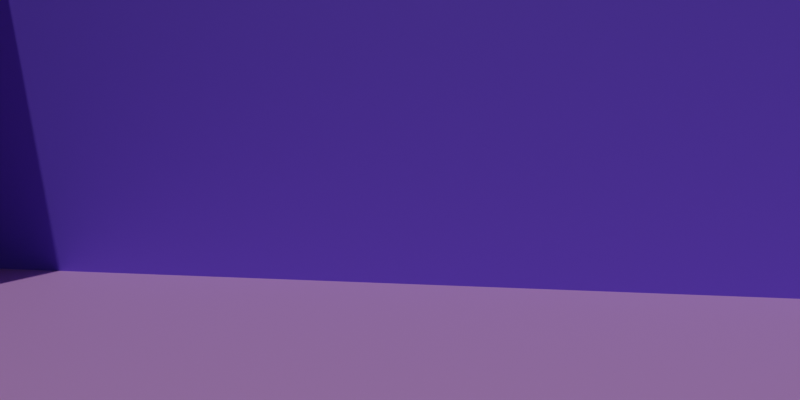 # Source: Random_Content_Sun.blend  (saved by Blender 2.93.21; exported with 4.5.12 LTS)
import bpy
from mathutils import Matrix  # noqa: F401  (used for matrix-valued properties, if any)

bpy.ops.wm.read_factory_settings(use_empty=True)
scene = bpy.context.scene
scene.name = 'Scene'

# ---- collections
col_collection = bpy.data.collections.new('Collection'); scene.collection.children.link(col_collection)

# ---- materials (node trees are filled in below, after node groups)
mat_wall_col_004 = bpy.data.materials.new('Wall Col.004')
mat_wall_col_002 = bpy.data.materials.new('Wall Col.002')
mat_wall_col_001 = bpy.data.materials.new('Wall Col.001')
mat_wall_col = bpy.data.materials.new('Wall Col')
mat_wall_col_003 = bpy.data.materials.new('Wall Col.003')

# ---- material node trees
mat_wall_col_004.use_nodes = True; mat_wall_col_004.node_tree.nodes.clear()
_N = mat_wall_col_004.node_tree.nodes; _L = mat_wall_col_004.node_tree.links
n0 = _N.new('ShaderNodeBsdfPrincipled'); n0.name = 'Principled BSDF'; n0.location = (10, 300)
n0.distribution = 'GGX'
n0.subsurface_method = 'BURLEY'
n0.inputs[0].default_value = (0.7247, 0.3595, 0.8111, 1.0)
n0.inputs[3].default_value = 1.45
n0.inputs[27].default_value = (0.0, 0.0, 0.0, 1.0)
n0.inputs[28].default_value = 1.0
n1 = _N.new('ShaderNodeOutputMaterial'); n1.name = 'Material Output'; n1.location = (300, 300)
_L.new(n0.outputs[0], n1.inputs[0])
n1.is_active_output = True
mat_wall_col_002.use_nodes = True; mat_wall_col_002.node_tree.nodes.clear()
_N = mat_wall_col_002.node_tree.nodes; _L = mat_wall_col_002.node_tree.links
n0 = _N.new('ShaderNodeBsdfPrincipled'); n0.name = 'Principled BSDF'; n0.location = (10, 300)
n0.distribution = 'GGX'
n0.subsurface_method = 'BURLEY'
n0.inputs[0].default_value = (0.5172, 0.6334, 0.7392, 1.0)
n0.inputs[3].default_value = 1.45
n0.inputs[27].default_value = (0.0, 0.0, 0.0, 1.0)
n0.inputs[28].default_value = 1.0
n1 = _N.new('ShaderNodeOutputMaterial'); n1.name = 'Material Output'; n1.location = (300, 300)
_L.new(n0.outputs[0], n1.inputs[0])
n1.is_active_output = True
mat_wall_col_001.use_nodes = True; mat_wall_col_001.node_tree.nodes.clear()
_N = mat_wall_col_001.node_tree.nodes; _L = mat_wall_col_001.node_tree.links
n0 = _N.new('ShaderNodeBsdfPrincipled'); n0.name = 'Principled BSDF'; n0.location = (10, 300)
n0.distribution = 'GGX'
n0.subsurface_method = 'BURLEY'
n0.inputs[0].default_value = (0.2401, 0.01783, 0.2829, 1.0)
n0.inputs[3].default_value = 1.45
n0.inputs[27].default_value = (0.0, 0.0, 0.0, 1.0)
n0.inputs[28].default_value = 1.0
n1 = _N.new('ShaderNodeOutputMaterial'); n1.name = 'Material Output'; n1.location = (300, 300)
_L.new(n0.outputs[0], n1.inputs[0])
n1.is_active_output = True
mat_wall_col.use_nodes = True; mat_wall_col.node_tree.nodes.clear()
_N = mat_wall_col.node_tree.nodes; _L = mat_wall_col.node_tree.links
n0 = _N.new('ShaderNodeBsdfPrincipled'); n0.name = 'Principled BSDF'; n0.location = (10, 300)
n0.distribution = 'GGX'
n0.subsurface_method = 'BURLEY'
n0.inputs[0].default_value = (0.2301, 0.1361, 0.9214, 1.0)
n0.inputs[3].default_value = 1.45
n0.inputs[27].default_value = (0.0, 0.0, 0.0, 1.0)
n0.inputs[28].default_value = 1.0
n1 = _N.new('ShaderNodeOutputMaterial'); n1.name = 'Material Output'; n1.location = (300, 300)
_L.new(n0.outputs[0], n1.inputs[0])
n1.is_active_output = True
mat_wall_col_003.use_nodes = True; mat_wall_col_003.node_tree.nodes.clear()
_N = mat_wall_col_003.node_tree.nodes; _L = mat_wall_col_003.node_tree.links
n0 = _N.new('ShaderNodeBsdfPrincipled'); n0.name = 'Principled BSDF'; n0.location = (10, 300)
n0.distribution = 'GGX'
n0.subsurface_method = 'BURLEY'
n0.inputs[0].default_value = (0.1456, 0.5079, 0.3202, 1.0)
n0.inputs[3].default_value = 1.45
n0.inputs[27].default_value = (0.0, 0.0, 0.0, 1.0)
n0.inputs[28].default_value = 1.0
n1 = _N.new('ShaderNodeOutputMaterial'); n1.name = 'Material Output'; n1.location = (300, 300)
_L.new(n0.outputs[0], n1.inputs[0])
n1.is_active_output = True

# ---- world
world_world = bpy.data.worlds.new('World'); scene.world = world_world
world_world.use_nodes = True; world_world.node_tree.nodes.clear()
_N = world_world.node_tree.nodes; _L = world_world.node_tree.links
n0 = _N.new('ShaderNodeOutputWorld'); n0.name = 'World Output'; n0.location = (300, 300)
n1 = _N.new('ShaderNodeBackground'); n1.name = 'Background'; n1.location = (10, 300)
n1.inputs[0].default_value = (0.05088, 0.05088, 0.05088, 1.0)
_L.new(n1.outputs[0], n0.inputs[0])
n0.is_active_output = True
world_world.color = (0.05088, 0.05088, 0.05088)
world_world.use_sun_shadow = False
world_world.sun_shadow_jitter_overblur = 0.0

# ---- cameras
cam_camera = bpy.data.cameras.new('Camera')
cam_camera.clip_end = 100.0
cam_camera.lens = 30.0
cam_camera.ortho_scale = 7.314

# ---- lights
light_sun_001 = bpy.data.lights.new('Sun.001', 'SUN')
light_sun_001.transmission_factor = 0.0
light_sun_001.energy = 1.0
light_sun_001.shadow_soft_size = 0.125

# ---- meshes
me_cube = bpy.data.meshes.new('Cube')
me_cube.from_pydata([(1.0, 1.0, 1.0), (1.0, 1.0, -1.0), (1.0, -1.0, 1.0), (1.0, -1.0, -1.0), (-1.0, 1.0, 1.0), (-1.0, 1.0, -1.0), (-1.0, -1.0, 1.0), (-1.0, -1.0, -1.0)], [], [(0, 4, 6, 2), (3, 2, 6, 7), (7, 6, 4, 5), (5, 1, 3, 7), (1, 0, 2, 3), (5, 4, 0, 1)])
_uv = me_cube.uv_layers.new(name='UVMap')
_uv.uv.foreach_set('vector', [0.625, 0.5, 0.875, 0.5, 0.875, 0.75, 0.625, 0.75, 0.375, 0.75, 0.625, 0.75, 0.625, 1.0, 0.375, 1.0, 0.375, 0.0, 0.625, 0.0, 0.625, 0.25, 0.375, 0.25, 0.125, 0.5, 0.375, 0.5, 0.375, 0.75, 0.125, 0.75, 0.375, 0.5, 0.625, 0.5, 0.625, 0.75, 0.375, 0.75, 0.375, 0.25, 0.625, 0.25, 0.625, 0.5, 0.375, 0.5])
me_cube.materials.append(mat_wall_col_004)
me_cube.use_remesh_preserve_volume = False
me_cube.use_remesh_preserve_attributes = False
me_cube.use_mirror_vertex_groups = False
me_cube.update()
me_cube_001 = bpy.data.meshes.new('Cube.001')
me_cube_001.from_pydata([(-1.0, -1.0, -1.0), (-1.0, -1.0, 1.0), (-1.0, 1.0, -1.0), (-1.0, 1.0, 1.0), (1.0, -1.0, -1.0), (1.0, -1.0, 1.0), (1.0, 1.0, -1.0), (1.0, 1.0, 1.0)], [], [(0, 1, 3, 2), (2, 3, 7, 6), (6, 7, 5, 4), (4, 5, 1, 0), (2, 6, 4, 0), (7, 3, 1, 5)])
_uv = me_cube_001.uv_layers.new(name='UVMap')
_uv.uv.foreach_set('vector', [0.375, 0.0, 0.625, 0.0, 0.625, 0.25, 0.375, 0.25, 0.375, 0.25, 0.625, 0.25, 0.625, 0.5, 0.375, 0.5, 0.375, 0.5, 0.625, 0.5, 0.625, 0.75, 0.375, 0.75, 0.375, 0.75, 0.625, 0.75, 0.625, 1.0, 0.375, 1.0, 0.125, 0.5, 0.375, 0.5, 0.375, 0.75, 0.125, 0.75, 0.625, 0.5, 0.875, 0.5, 0.875, 0.75, 0.625, 0.75])
me_cube_001.materials.append(mat_wall_col_002)
me_cube_001.use_remesh_fix_poles = True
me_cube_001.use_remesh_preserve_attributes = False
me_cube_001.update()
me_cube_002 = bpy.data.meshes.new('Cube.002')
me_cube_002.from_pydata([(-1.0, -1.0, -1.0), (-1.0, -1.0, 1.0), (-1.0, 1.0, -1.0), (-1.0, 1.0, 1.0), (1.0, -1.0, -1.0), (1.0, -1.0, 1.0), (1.0, 1.0, -1.0), (1.0, 1.0, 1.0)], [], [(0, 1, 3, 2), (2, 3, 7, 6), (6, 7, 5, 4), (4, 5, 1, 0), (2, 6, 4, 0), (7, 3, 1, 5)])
_uv = me_cube_002.uv_layers.new(name='UVMap')
_uv.uv.foreach_set('vector', [0.375, 0.0, 0.625, 0.0, 0.625, 0.25, 0.375, 0.25, 0.375, 0.25, 0.625, 0.25, 0.625, 0.5, 0.375, 0.5, 0.375, 0.5, 0.625, 0.5, 0.625, 0.75, 0.375, 0.75, 0.375, 0.75, 0.625, 0.75, 0.625, 1.0, 0.375, 1.0, 0.125, 0.5, 0.375, 0.5, 0.375, 0.75, 0.125, 0.75, 0.625, 0.5, 0.875, 0.5, 0.875, 0.75, 0.625, 0.75])
me_cube_002.materials.append(mat_wall_col_001)
me_cube_002.use_remesh_fix_poles = True
me_cube_002.use_remesh_preserve_attributes = False
me_cube_002.update()
me_cube_003 = bpy.data.meshes.new('Cube.003')
me_cube_003.from_pydata([(-1.0, -1.0, -1.0), (-1.0, -1.0, 1.0), (-1.0, 1.0, -1.0), (-1.0, 1.0, 1.0), (1.0, -1.0, -1.0), (1.0, -1.0, 1.0), (1.0, 1.0, -1.0), (1.0, 1.0, 1.0)], [], [(0, 1, 3, 2), (2, 3, 7, 6), (6, 7, 5, 4), (4, 5, 1, 0), (2, 6, 4, 0), (7, 3, 1, 5)])
_uv = me_cube_003.uv_layers.new(name='UVMap')
_uv.uv.foreach_set('vector', [0.375, 0.0, 0.625, 0.0, 0.625, 0.25, 0.375, 0.25, 0.375, 0.25, 0.625, 0.25, 0.625, 0.5, 0.375, 0.5, 0.375, 0.5, 0.625, 0.5, 0.625, 0.75, 0.375, 0.75, 0.375, 0.75, 0.625, 0.75, 0.625, 1.0, 0.375, 1.0, 0.125, 0.5, 0.375, 0.5, 0.375, 0.75, 0.125, 0.75, 0.625, 0.5, 0.875, 0.5, 0.875, 0.75, 0.625, 0.75])
me_cube_003.materials.append(mat_wall_col)
me_cube_003.use_remesh_fix_poles = True
me_cube_003.use_remesh_preserve_attributes = False
me_cube_003.update()
me_cube_004 = bpy.data.meshes.new('Cube.004')
me_cube_004.from_pydata([(-1.0, -1.0, -1.0), (-1.0, -1.0, 1.0), (-1.0, 1.0, -1.0), (-1.0, 1.0, 1.0), (1.0, -1.0, -1.0), (1.0, -1.0, 1.0), (1.0, 1.0, -1.0), (1.0, 1.0, 1.0)], [], [(0, 1, 3, 2), (2, 3, 7, 6), (6, 7, 5, 4), (4, 5, 1, 0), (2, 6, 4, 0), (7, 3, 1, 5)])
_uv = me_cube_004.uv_layers.new(name='UVMap')
_uv.uv.foreach_set('vector', [0.375, 0.0, 0.625, 0.0, 0.625, 0.25, 0.375, 0.25, 0.375, 0.25, 0.625, 0.25, 0.625, 0.5, 0.375, 0.5, 0.375, 0.5, 0.625, 0.5, 0.625, 0.75, 0.375, 0.75, 0.375, 0.75, 0.625, 0.75, 0.625, 1.0, 0.375, 1.0, 0.125, 0.5, 0.375, 0.5, 0.375, 0.75, 0.125, 0.75, 0.625, 0.5, 0.875, 0.5, 0.875, 0.75, 0.625, 0.75])
me_cube_004.materials.append(mat_wall_col_003)
me_cube_004.use_remesh_fix_poles = True
me_cube_004.use_remesh_preserve_attributes = False
me_cube_004.update()

# ---- objects
ob_wall04 = bpy.data.objects.new('Wall04', me_cube)
ob_camera = bpy.data.objects.new('Camera', cam_camera)
ob_wall02 = bpy.data.objects.new('Wall02', me_cube_001)
ob_wall01 = bpy.data.objects.new('Wall01', me_cube_002)
ob_wall00 = bpy.data.objects.new('Wall00', me_cube_003)
ob_wall03 = bpy.data.objects.new('Wall03', me_cube_004)
ob_sun = bpy.data.objects.new('Sun', light_sun_001)

# ---- transforms, parenting, visibility, modifiers, constraints
ob_wall04.location = (0.0, 0.0, 0.0)
ob_wall04.scale = (50.0, 50.0, 1.0)
ob_wall04.lock_rotations_4d = False
ob_wall04.empty_display_type = 'ARROWS'
ob_wall04.lineart.crease_threshold = 0.0
ob_camera.location = (0.0, 0.0, 10.0)
ob_camera.rotation_euler = (1.518, 0.0, 1.78)
ob_camera.lock_rotations_4d = False
ob_camera.empty_display_type = 'ARROWS'
ob_camera.color = (0.0, 0.0, 0.0, 0.0)
ob_camera.display_type = 'WIRE'
ob_camera.lineart.crease_threshold = 0.0
ob_wall02.location = (0.0, 50.0, 25.0)
ob_wall02.scale = (50.0, 1.0, 25.0)
ob_wall01.location = (0.0, -50.0, 25.0)
ob_wall01.scale = (50.0, 1.0, 25.0)
ob_wall00.location = (-50.0, 0.0, 25.0)
ob_wall00.rotation_euler = (0.0, -0.0, 1.571)
ob_wall00.scale = (50.0, 1.0, 25.0)
ob_wall03.location = (50.0, 0.0, 25.0)
ob_wall03.rotation_euler = (0.0, -0.0, 1.571)
ob_wall03.scale = (50.0, 1.0, 25.0)
ob_sun.location = (0.0, 0.0, 0.0)
ob_sun.rotation_euler = (0.2844, -0.1549, -4.811)

# ---- collection membership
col_collection.objects.link(ob_wall04)
col_collection.objects.link(ob_camera)
col_collection.objects.link(ob_wall02)
col_collection.objects.link(ob_wall01)
col_collection.objects.link(ob_wall00)
col_collection.objects.link(ob_wall03)
col_collection.objects.link(ob_sun)

# ---- scene / render settings (as saved in the file)
scene.camera = ob_camera
scene.frame_start = 1; scene.frame_end = 250; scene.frame_set(2)
scene.render.engine = 'CYCLES'
scene.render.image_settings.color_mode = 'RGB'
scene.render.resolution_x = 2048
scene.render.resolution_y = 1024
scene.cycles.feature_set = 'EXPERIMENTAL'
scene.cycles.samples = 64
scene.cycles.sampling_pattern = 'TABULATED_SOBOL'
scene.cycles.use_light_tree = False
scene.eevee.taa_render_samples = 8
scene.view_settings.view_transform = 'Filmic'
bpy.context.view_layer.update()
